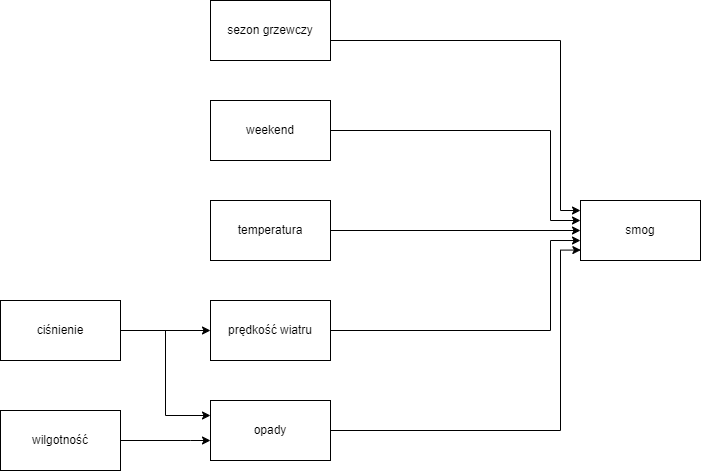

The diagram above was exported from draw.io. Its source (the exported page's mxGraphModel, read from the mxfile embedded in the PNG):
<mxGraphModel dx="1434" dy="764" grid="1" gridSize="10" guides="1" tooltips="1" connect="1" arrows="1" fold="1" page="1" pageScale="1" pageWidth="1169" pageHeight="827" math="0" shadow="0">
  <root>
    <mxCell id="0" />
    <mxCell id="1" parent="0" />
    <mxCell id="Kz5quryBzCej-kLyXR6O-1" value="smog" style="rounded=0;whiteSpace=wrap;html=1;" vertex="1" parent="1">
      <mxGeometry x="990" y="220" width="120" height="60" as="geometry" />
    </mxCell>
    <mxCell id="Kz5quryBzCej-kLyXR6O-4" style="edgeStyle=orthogonalEdgeStyle;rounded=0;orthogonalLoop=1;jettySize=auto;html=1;entryX=0;entryY=0.167;entryDx=0;entryDy=0;entryPerimeter=0;" edge="1" parent="1" target="Kz5quryBzCej-kLyXR6O-1">
      <mxGeometry relative="1" as="geometry">
        <mxPoint x="720" y="60" as="sourcePoint" />
        <mxPoint x="970" y="230" as="targetPoint" />
        <Array as="points">
          <mxPoint x="970" y="60" />
          <mxPoint x="970" y="230" />
        </Array>
      </mxGeometry>
    </mxCell>
    <mxCell id="Kz5quryBzCej-kLyXR6O-2" value="sezon grzewczy" style="rounded=0;whiteSpace=wrap;html=1;" vertex="1" parent="1">
      <mxGeometry x="620" y="20" width="120" height="60" as="geometry" />
    </mxCell>
    <mxCell id="Kz5quryBzCej-kLyXR6O-5" style="edgeStyle=orthogonalEdgeStyle;rounded=0;orthogonalLoop=1;jettySize=auto;html=1;" edge="1" parent="1" source="Kz5quryBzCej-kLyXR6O-3" target="Kz5quryBzCej-kLyXR6O-1">
      <mxGeometry relative="1" as="geometry">
        <Array as="points">
          <mxPoint x="960" y="150" />
          <mxPoint x="960" y="240" />
        </Array>
      </mxGeometry>
    </mxCell>
    <mxCell id="Kz5quryBzCej-kLyXR6O-3" value="weekend" style="rounded=0;whiteSpace=wrap;html=1;" vertex="1" parent="1">
      <mxGeometry x="620" y="120" width="120" height="60" as="geometry" />
    </mxCell>
    <mxCell id="Kz5quryBzCej-kLyXR6O-9" style="edgeStyle=orthogonalEdgeStyle;rounded=0;orthogonalLoop=1;jettySize=auto;html=1;" edge="1" parent="1" source="Kz5quryBzCej-kLyXR6O-6">
      <mxGeometry relative="1" as="geometry">
        <mxPoint x="990" y="250" as="targetPoint" />
        <Array as="points">
          <mxPoint x="990" y="250" />
        </Array>
      </mxGeometry>
    </mxCell>
    <mxCell id="Kz5quryBzCej-kLyXR6O-6" value="temperatura" style="rounded=0;whiteSpace=wrap;html=1;" vertex="1" parent="1">
      <mxGeometry x="620" y="220" width="120" height="60" as="geometry" />
    </mxCell>
    <mxCell id="Kz5quryBzCej-kLyXR6O-10" style="edgeStyle=orthogonalEdgeStyle;rounded=0;orthogonalLoop=1;jettySize=auto;html=1;entryX=0;entryY=0.667;entryDx=0;entryDy=0;entryPerimeter=0;" edge="1" parent="1" source="Kz5quryBzCej-kLyXR6O-7" target="Kz5quryBzCej-kLyXR6O-1">
      <mxGeometry relative="1" as="geometry">
        <Array as="points">
          <mxPoint x="960" y="350" />
          <mxPoint x="960" y="260" />
        </Array>
      </mxGeometry>
    </mxCell>
    <mxCell id="Kz5quryBzCej-kLyXR6O-7" value="prędkość wiatru" style="rounded=0;whiteSpace=wrap;html=1;" vertex="1" parent="1">
      <mxGeometry x="620" y="320" width="120" height="60" as="geometry" />
    </mxCell>
    <mxCell id="Kz5quryBzCej-kLyXR6O-20" style="edgeStyle=orthogonalEdgeStyle;rounded=0;orthogonalLoop=1;jettySize=auto;html=1;entryX=0.003;entryY=0.826;entryDx=0;entryDy=0;entryPerimeter=0;" edge="1" parent="1" source="Kz5quryBzCej-kLyXR6O-8" target="Kz5quryBzCej-kLyXR6O-1">
      <mxGeometry relative="1" as="geometry">
        <Array as="points">
          <mxPoint x="970" y="450" />
          <mxPoint x="970" y="270" />
        </Array>
      </mxGeometry>
    </mxCell>
    <mxCell id="Kz5quryBzCej-kLyXR6O-8" value="opady" style="rounded=0;whiteSpace=wrap;html=1;" vertex="1" parent="1">
      <mxGeometry x="620" y="420" width="120" height="60" as="geometry" />
    </mxCell>
    <mxCell id="Kz5quryBzCej-kLyXR6O-22" style="edgeStyle=orthogonalEdgeStyle;rounded=0;orthogonalLoop=1;jettySize=auto;html=1;entryX=0;entryY=0.5;entryDx=0;entryDy=0;" edge="1" parent="1" source="Kz5quryBzCej-kLyXR6O-12" target="Kz5quryBzCej-kLyXR6O-7">
      <mxGeometry relative="1" as="geometry" />
    </mxCell>
    <mxCell id="Kz5quryBzCej-kLyXR6O-23" style="edgeStyle=orthogonalEdgeStyle;rounded=0;orthogonalLoop=1;jettySize=auto;html=1;entryX=0;entryY=0.25;entryDx=0;entryDy=0;" edge="1" parent="1" source="Kz5quryBzCej-kLyXR6O-12" target="Kz5quryBzCej-kLyXR6O-8">
      <mxGeometry relative="1" as="geometry" />
    </mxCell>
    <mxCell id="Kz5quryBzCej-kLyXR6O-12" value="ciśnienie" style="rounded=0;whiteSpace=wrap;html=1;" vertex="1" parent="1">
      <mxGeometry x="410" y="320" width="120" height="60" as="geometry" />
    </mxCell>
    <mxCell id="Kz5quryBzCej-kLyXR6O-18" style="edgeStyle=orthogonalEdgeStyle;rounded=0;orthogonalLoop=1;jettySize=auto;html=1;" edge="1" parent="1" source="Kz5quryBzCej-kLyXR6O-17" target="Kz5quryBzCej-kLyXR6O-8">
      <mxGeometry relative="1" as="geometry">
        <Array as="points">
          <mxPoint x="600" y="460" />
          <mxPoint x="600" y="460" />
        </Array>
      </mxGeometry>
    </mxCell>
    <mxCell id="Kz5quryBzCej-kLyXR6O-17" value="wilgotność" style="rounded=0;whiteSpace=wrap;html=1;" vertex="1" parent="1">
      <mxGeometry x="410" y="430" width="120" height="60" as="geometry" />
    </mxCell>
  </root>
</mxGraphModel>